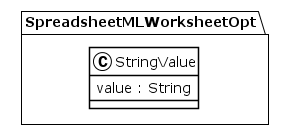

The diagram above was rendered by PlantUML. Its source (embedded in the PNG):
@startuml
!theme plain
package SpreadsheetMLWorksheetOpt {
class StringValue {
	 value : String
}
}
@enduml